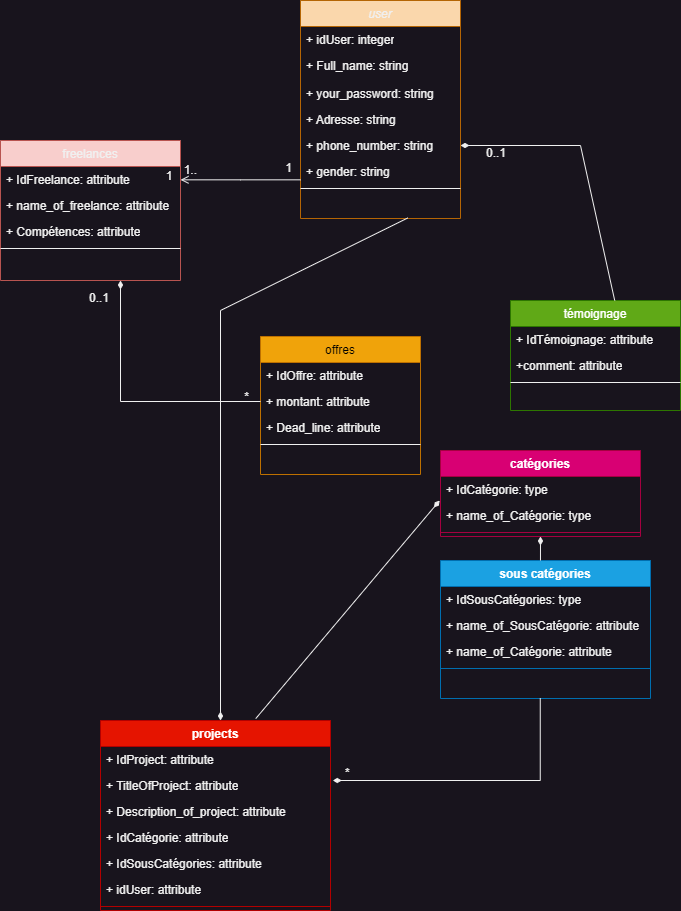

The diagram above was exported from draw.io. Its source (the exported page's mxGraphModel, read from the mxfile embedded in the PNG):
<mxGraphModel dx="1059" dy="692" grid="1" gridSize="10" guides="1" tooltips="1" connect="1" arrows="1" fold="1" page="1" pageScale="1" pageWidth="827" pageHeight="1169" math="0" shadow="0">
  <root>
    <mxCell id="WIyWlLk6GJQsqaUBKTNV-0" />
    <mxCell id="WIyWlLk6GJQsqaUBKTNV-1" parent="WIyWlLk6GJQsqaUBKTNV-0" />
    <mxCell id="zkfFHV4jXpPFQw0GAbJ--0" value="user" style="swimlane;fontStyle=2;align=center;verticalAlign=top;childLayout=stackLayout;horizontal=1;startSize=26;horizontalStack=0;resizeParent=1;resizeLast=0;collapsible=1;marginBottom=0;rounded=0;shadow=0;strokeWidth=1;fillColor=#fad7ac;strokeColor=#b46504;" parent="WIyWlLk6GJQsqaUBKTNV-1" vertex="1">
      <mxGeometry x="320" y="10" width="160" height="218" as="geometry">
        <mxRectangle x="230" y="140" width="160" height="26" as="alternateBounds" />
      </mxGeometry>
    </mxCell>
    <mxCell id="28PXYMZRgUvGuF06hkAe-0" value="+ idUser: integer" style="text;strokeColor=none;fillColor=none;align=left;verticalAlign=top;spacingLeft=4;spacingRight=4;overflow=hidden;rotatable=0;points=[[0,0.5],[1,0.5]];portConstraint=eastwest;whiteSpace=wrap;html=1;" parent="zkfFHV4jXpPFQw0GAbJ--0" vertex="1">
      <mxGeometry y="26" width="160" height="26" as="geometry" />
    </mxCell>
    <mxCell id="zkfFHV4jXpPFQw0GAbJ--3" value="+ Full_name: string" style="text;align=left;verticalAlign=top;spacingLeft=4;spacingRight=4;overflow=hidden;rotatable=0;points=[[0,0.5],[1,0.5]];portConstraint=eastwest;rounded=0;shadow=0;html=0;" parent="zkfFHV4jXpPFQw0GAbJ--0" vertex="1">
      <mxGeometry y="52" width="160" height="28" as="geometry" />
    </mxCell>
    <mxCell id="28PXYMZRgUvGuF06hkAe-1" value="+ your_password:&amp;nbsp;string" style="text;strokeColor=none;fillColor=none;align=left;verticalAlign=top;spacingLeft=4;spacingRight=4;overflow=hidden;rotatable=0;points=[[0,0.5],[1,0.5]];portConstraint=eastwest;whiteSpace=wrap;html=1;" parent="zkfFHV4jXpPFQw0GAbJ--0" vertex="1">
      <mxGeometry y="80" width="160" height="26" as="geometry" />
    </mxCell>
    <mxCell id="28PXYMZRgUvGuF06hkAe-2" value="+ Adresse:&amp;nbsp;string" style="text;strokeColor=none;fillColor=none;align=left;verticalAlign=top;spacingLeft=4;spacingRight=4;overflow=hidden;rotatable=0;points=[[0,0.5],[1,0.5]];portConstraint=eastwest;whiteSpace=wrap;html=1;" parent="zkfFHV4jXpPFQw0GAbJ--0" vertex="1">
      <mxGeometry y="106" width="160" height="26" as="geometry" />
    </mxCell>
    <mxCell id="28PXYMZRgUvGuF06hkAe-4" value="+ phone_number:&amp;nbsp;string" style="text;strokeColor=none;fillColor=none;align=left;verticalAlign=top;spacingLeft=4;spacingRight=4;overflow=hidden;rotatable=0;points=[[0,0.5],[1,0.5]];portConstraint=eastwest;whiteSpace=wrap;html=1;" parent="zkfFHV4jXpPFQw0GAbJ--0" vertex="1">
      <mxGeometry y="132" width="160" height="26" as="geometry" />
    </mxCell>
    <mxCell id="28PXYMZRgUvGuF06hkAe-3" value="+ gender:&amp;nbsp;string&lt;span style=&quot;white-space: pre;&quot;&gt;&#09;&lt;/span&gt;" style="text;strokeColor=none;fillColor=none;align=left;verticalAlign=top;spacingLeft=4;spacingRight=4;overflow=hidden;rotatable=0;points=[[0,0.5],[1,0.5]];portConstraint=eastwest;whiteSpace=wrap;html=1;" parent="zkfFHV4jXpPFQw0GAbJ--0" vertex="1">
      <mxGeometry y="158" width="160" height="26" as="geometry" />
    </mxCell>
    <mxCell id="zkfFHV4jXpPFQw0GAbJ--4" value="" style="line;html=1;strokeWidth=1;align=left;verticalAlign=middle;spacingTop=-1;spacingLeft=3;spacingRight=3;rotatable=0;labelPosition=right;points=[];portConstraint=eastwest;" parent="zkfFHV4jXpPFQw0GAbJ--0" vertex="1">
      <mxGeometry y="184" width="160" height="8" as="geometry" />
    </mxCell>
    <mxCell id="zkfFHV4jXpPFQw0GAbJ--5" value="    " style="text;align=left;verticalAlign=top;spacingLeft=4;spacingRight=4;overflow=hidden;rotatable=0;points=[[0,0.5],[1,0.5]];portConstraint=eastwest;" parent="zkfFHV4jXpPFQw0GAbJ--0" vertex="1">
      <mxGeometry y="192" width="160" height="26" as="geometry" />
    </mxCell>
    <mxCell id="zkfFHV4jXpPFQw0GAbJ--6" value="offres" style="swimlane;fontStyle=0;align=center;verticalAlign=top;childLayout=stackLayout;horizontal=1;startSize=26;horizontalStack=0;resizeParent=1;resizeLast=0;collapsible=1;marginBottom=0;rounded=0;shadow=0;strokeWidth=1;fillColor=#f0a30a;fontColor=#000000;strokeColor=#BD7000;" parent="WIyWlLk6GJQsqaUBKTNV-1" vertex="1">
      <mxGeometry x="280" y="346" width="160" height="138" as="geometry">
        <mxRectangle x="130" y="380" width="160" height="26" as="alternateBounds" />
      </mxGeometry>
    </mxCell>
    <mxCell id="28PXYMZRgUvGuF06hkAe-8" value="+ IdOffre: attribute" style="text;strokeColor=none;fillColor=none;align=left;verticalAlign=top;spacingLeft=4;spacingRight=4;overflow=hidden;rotatable=0;points=[[0,0.5],[1,0.5]];portConstraint=eastwest;whiteSpace=wrap;html=1;" parent="zkfFHV4jXpPFQw0GAbJ--6" vertex="1">
      <mxGeometry y="26" width="160" height="26" as="geometry" />
    </mxCell>
    <mxCell id="28PXYMZRgUvGuF06hkAe-62" value="+ montant: attribute" style="text;strokeColor=none;fillColor=none;align=left;verticalAlign=top;spacingLeft=4;spacingRight=4;overflow=hidden;rotatable=0;points=[[0,0.5],[1,0.5]];portConstraint=eastwest;whiteSpace=wrap;html=1;" parent="zkfFHV4jXpPFQw0GAbJ--6" vertex="1">
      <mxGeometry y="52" width="160" height="26" as="geometry" />
    </mxCell>
    <mxCell id="28PXYMZRgUvGuF06hkAe-5" value="+ Dead_line: attribute" style="text;strokeColor=none;fillColor=none;align=left;verticalAlign=top;spacingLeft=4;spacingRight=4;overflow=hidden;rotatable=0;points=[[0,0.5],[1,0.5]];portConstraint=eastwest;whiteSpace=wrap;html=1;" parent="zkfFHV4jXpPFQw0GAbJ--6" vertex="1">
      <mxGeometry y="78" width="160" height="26" as="geometry" />
    </mxCell>
    <mxCell id="zkfFHV4jXpPFQw0GAbJ--9" value="" style="line;html=1;strokeWidth=1;align=left;verticalAlign=middle;spacingTop=-1;spacingLeft=3;spacingRight=3;rotatable=0;labelPosition=right;points=[];portConstraint=eastwest;" parent="zkfFHV4jXpPFQw0GAbJ--6" vertex="1">
      <mxGeometry y="104" width="160" height="8" as="geometry" />
    </mxCell>
    <mxCell id="zkfFHV4jXpPFQw0GAbJ--11" value=" " style="text;align=left;verticalAlign=top;spacingLeft=4;spacingRight=4;overflow=hidden;rotatable=0;points=[[0,0.5],[1,0.5]];portConstraint=eastwest;" parent="zkfFHV4jXpPFQw0GAbJ--6" vertex="1">
      <mxGeometry y="112" width="160" height="26" as="geometry" />
    </mxCell>
    <mxCell id="zkfFHV4jXpPFQw0GAbJ--13" value="témoignage" style="swimlane;fontStyle=0;align=center;verticalAlign=top;childLayout=stackLayout;horizontal=1;startSize=26;horizontalStack=0;resizeParent=1;resizeLast=0;collapsible=1;marginBottom=0;rounded=0;shadow=0;strokeWidth=1;fillColor=#60a917;fontColor=#ffffff;strokeColor=#2D7600;" parent="WIyWlLk6GJQsqaUBKTNV-1" vertex="1">
      <mxGeometry x="530" y="310" width="170" height="110" as="geometry">
        <mxRectangle x="340" y="380" width="170" height="26" as="alternateBounds" />
      </mxGeometry>
    </mxCell>
    <mxCell id="28PXYMZRgUvGuF06hkAe-9" value="+&amp;nbsp;IdTémoignage&lt;span style=&quot;background-color: initial;&quot;&gt;: attribute&lt;/span&gt;" style="text;strokeColor=none;fillColor=none;align=left;verticalAlign=top;spacingLeft=4;spacingRight=4;overflow=hidden;rotatable=0;points=[[0,0.5],[1,0.5]];portConstraint=eastwest;whiteSpace=wrap;html=1;" parent="zkfFHV4jXpPFQw0GAbJ--13" vertex="1">
      <mxGeometry y="26" width="170" height="26" as="geometry" />
    </mxCell>
    <mxCell id="28PXYMZRgUvGuF06hkAe-10" value="+comment&lt;span style=&quot;background-color: initial;&quot;&gt;: attribute&lt;/span&gt;" style="text;strokeColor=none;fillColor=none;align=left;verticalAlign=top;spacingLeft=4;spacingRight=4;overflow=hidden;rotatable=0;points=[[0,0.5],[1,0.5]];portConstraint=eastwest;whiteSpace=wrap;html=1;" parent="zkfFHV4jXpPFQw0GAbJ--13" vertex="1">
      <mxGeometry y="52" width="170" height="26" as="geometry" />
    </mxCell>
    <mxCell id="zkfFHV4jXpPFQw0GAbJ--15" value="" style="line;html=1;strokeWidth=1;align=left;verticalAlign=middle;spacingTop=-1;spacingLeft=3;spacingRight=3;rotatable=0;labelPosition=right;points=[];portConstraint=eastwest;" parent="zkfFHV4jXpPFQw0GAbJ--13" vertex="1">
      <mxGeometry y="78" width="170" height="8" as="geometry" />
    </mxCell>
    <mxCell id="zkfFHV4jXpPFQw0GAbJ--17" value="freelances" style="swimlane;fontStyle=0;align=center;verticalAlign=top;childLayout=stackLayout;horizontal=1;startSize=26;horizontalStack=0;resizeParent=1;resizeLast=0;collapsible=1;marginBottom=0;rounded=0;shadow=0;strokeWidth=1;fillColor=#f8cecc;strokeColor=#b85450;" parent="WIyWlLk6GJQsqaUBKTNV-1" vertex="1">
      <mxGeometry x="20" y="150" width="180" height="140" as="geometry">
        <mxRectangle x="550" y="140" width="160" height="26" as="alternateBounds" />
      </mxGeometry>
    </mxCell>
    <mxCell id="28PXYMZRgUvGuF06hkAe-11" value="+ IdFreelance: attribute" style="text;strokeColor=none;fillColor=none;align=left;verticalAlign=top;spacingLeft=4;spacingRight=4;overflow=hidden;rotatable=0;points=[[0,0.5],[1,0.5]];portConstraint=eastwest;whiteSpace=wrap;html=1;" parent="zkfFHV4jXpPFQw0GAbJ--17" vertex="1">
      <mxGeometry y="26" width="180" height="26" as="geometry" />
    </mxCell>
    <mxCell id="28PXYMZRgUvGuF06hkAe-13" value="+ name_of_freelance: attribute" style="text;strokeColor=none;fillColor=none;align=left;verticalAlign=top;spacingLeft=4;spacingRight=4;overflow=hidden;rotatable=0;points=[[0,0.5],[1,0.5]];portConstraint=eastwest;whiteSpace=wrap;html=1;" parent="zkfFHV4jXpPFQw0GAbJ--17" vertex="1">
      <mxGeometry y="52" width="180" height="26" as="geometry" />
    </mxCell>
    <mxCell id="28PXYMZRgUvGuF06hkAe-12" value="+ Compétences: attribute" style="text;align=left;verticalAlign=top;spacingLeft=4;spacingRight=4;overflow=hidden;rotatable=0;points=[[0,0.5],[1,0.5]];portConstraint=eastwest;whiteSpace=wrap;html=1;" parent="zkfFHV4jXpPFQw0GAbJ--17" vertex="1">
      <mxGeometry y="78" width="180" height="26" as="geometry" />
    </mxCell>
    <mxCell id="zkfFHV4jXpPFQw0GAbJ--23" value="" style="line;html=1;strokeWidth=1;align=left;verticalAlign=middle;spacingTop=-1;spacingLeft=3;spacingRight=3;rotatable=0;labelPosition=right;points=[];portConstraint=eastwest;" parent="zkfFHV4jXpPFQw0GAbJ--17" vertex="1">
      <mxGeometry y="104" width="180" height="8" as="geometry" />
    </mxCell>
    <mxCell id="zkfFHV4jXpPFQw0GAbJ--26" value="" style="endArrow=open;shadow=0;strokeWidth=1;rounded=0;endFill=1;edgeStyle=elbowEdgeStyle;elbow=vertical;" parent="WIyWlLk6GJQsqaUBKTNV-1" source="zkfFHV4jXpPFQw0GAbJ--0" target="zkfFHV4jXpPFQw0GAbJ--17" edge="1">
      <mxGeometry x="0.5" y="41" relative="1" as="geometry">
        <mxPoint x="380" y="192" as="sourcePoint" />
        <mxPoint x="540" y="192" as="targetPoint" />
        <mxPoint x="-40" y="32" as="offset" />
      </mxGeometry>
    </mxCell>
    <mxCell id="zkfFHV4jXpPFQw0GAbJ--27" value="" style="resizable=0;align=left;verticalAlign=bottom;labelBackgroundColor=none;fontSize=12;" parent="zkfFHV4jXpPFQw0GAbJ--26" connectable="0" vertex="1">
      <mxGeometry x="-1" relative="1" as="geometry">
        <mxPoint y="4" as="offset" />
      </mxGeometry>
    </mxCell>
    <mxCell id="zkfFHV4jXpPFQw0GAbJ--28" value="1" style="resizable=0;align=right;verticalAlign=bottom;labelBackgroundColor=none;fontSize=12;" parent="zkfFHV4jXpPFQw0GAbJ--26" connectable="0" vertex="1">
      <mxGeometry x="1" relative="1" as="geometry">
        <mxPoint x="-7" y="4" as="offset" />
      </mxGeometry>
    </mxCell>
    <mxCell id="28PXYMZRgUvGuF06hkAe-18" value="" style="endArrow=diamondThin;html=1;rounded=0;exitX=0.613;exitY=0;exitDx=0;exitDy=0;endFill=1;exitPerimeter=0;entryX=1;entryY=0.5;entryDx=0;entryDy=0;" parent="WIyWlLk6GJQsqaUBKTNV-1" source="zkfFHV4jXpPFQw0GAbJ--13" target="28PXYMZRgUvGuF06hkAe-4" edge="1">
      <mxGeometry relative="1" as="geometry">
        <mxPoint x="420" y="240" as="sourcePoint" />
        <mxPoint x="600" y="310" as="targetPoint" />
        <Array as="points">
          <mxPoint x="600" y="155" />
        </Array>
      </mxGeometry>
    </mxCell>
    <mxCell id="28PXYMZRgUvGuF06hkAe-32" value="projects" style="swimlane;fontStyle=1;align=center;verticalAlign=top;childLayout=stackLayout;horizontal=1;startSize=26;horizontalStack=0;resizeParent=1;resizeParentMax=0;resizeLast=0;collapsible=1;marginBottom=0;whiteSpace=wrap;html=1;fillColor=#e51400;fontColor=#ffffff;strokeColor=#B20000;" parent="WIyWlLk6GJQsqaUBKTNV-1" vertex="1">
      <mxGeometry x="120" y="730" width="230" height="190" as="geometry" />
    </mxCell>
    <mxCell id="28PXYMZRgUvGuF06hkAe-38" value="+&amp;nbsp;IdProject&lt;span style=&quot;background-color: initial;&quot;&gt;: attribute&lt;/span&gt;" style="text;strokeColor=none;fillColor=none;align=left;verticalAlign=top;spacingLeft=4;spacingRight=4;overflow=hidden;rotatable=0;points=[[0,0.5],[1,0.5]];portConstraint=eastwest;whiteSpace=wrap;html=1;" parent="28PXYMZRgUvGuF06hkAe-32" vertex="1">
      <mxGeometry y="26" width="230" height="26" as="geometry" />
    </mxCell>
    <mxCell id="28PXYMZRgUvGuF06hkAe-39" value="+ TitleOfProject&lt;span style=&quot;background-color: initial;&quot;&gt;: attribute&lt;/span&gt;" style="text;strokeColor=none;fillColor=none;align=left;verticalAlign=top;spacingLeft=4;spacingRight=4;overflow=hidden;rotatable=0;points=[[0,0.5],[1,0.5]];portConstraint=eastwest;whiteSpace=wrap;html=1;" parent="28PXYMZRgUvGuF06hkAe-32" vertex="1">
      <mxGeometry y="52" width="230" height="26" as="geometry" />
    </mxCell>
    <mxCell id="28PXYMZRgUvGuF06hkAe-43" value="+&amp;nbsp;Description_of_project&lt;span style=&quot;background-color: initial;&quot;&gt;: attribute&lt;/span&gt;" style="text;strokeColor=none;fillColor=none;align=left;verticalAlign=top;spacingLeft=4;spacingRight=4;overflow=hidden;rotatable=0;points=[[0,0.5],[1,0.5]];portConstraint=eastwest;whiteSpace=wrap;html=1;" parent="28PXYMZRgUvGuF06hkAe-32" vertex="1">
      <mxGeometry y="78" width="230" height="26" as="geometry" />
    </mxCell>
    <mxCell id="28PXYMZRgUvGuF06hkAe-40" value="+&amp;nbsp;IdCatégorie&lt;span style=&quot;background-color: initial;&quot;&gt;: attribute&lt;/span&gt;" style="text;strokeColor=none;fillColor=none;align=left;verticalAlign=top;spacingLeft=4;spacingRight=4;overflow=hidden;rotatable=0;points=[[0,0.5],[1,0.5]];portConstraint=eastwest;whiteSpace=wrap;html=1;" parent="28PXYMZRgUvGuF06hkAe-32" vertex="1">
      <mxGeometry y="104" width="230" height="26" as="geometry" />
    </mxCell>
    <mxCell id="28PXYMZRgUvGuF06hkAe-41" value="+&amp;nbsp;IdSousCatégories&lt;span style=&quot;background-color: initial;&quot;&gt;: attribute&lt;/span&gt;" style="text;strokeColor=none;fillColor=none;align=left;verticalAlign=top;spacingLeft=4;spacingRight=4;overflow=hidden;rotatable=0;points=[[0,0.5],[1,0.5]];portConstraint=eastwest;whiteSpace=wrap;html=1;" parent="28PXYMZRgUvGuF06hkAe-32" vertex="1">
      <mxGeometry y="130" width="230" height="26" as="geometry" />
    </mxCell>
    <mxCell id="28PXYMZRgUvGuF06hkAe-37" value="+&amp;nbsp;idUser&lt;span style=&quot;background-color: initial;&quot;&gt;: attribute&lt;/span&gt;" style="text;strokeColor=none;fillColor=none;align=left;verticalAlign=top;spacingLeft=4;spacingRight=4;overflow=hidden;rotatable=0;points=[[0,0.5],[1,0.5]];portConstraint=eastwest;whiteSpace=wrap;html=1;" parent="28PXYMZRgUvGuF06hkAe-32" vertex="1">
      <mxGeometry y="156" width="230" height="26" as="geometry" />
    </mxCell>
    <mxCell id="28PXYMZRgUvGuF06hkAe-34" value="" style="line;strokeWidth=1;fillColor=none;align=left;verticalAlign=middle;spacingTop=-1;spacingLeft=3;spacingRight=3;rotatable=0;labelPosition=right;points=[];portConstraint=eastwest;strokeColor=inherit;" parent="28PXYMZRgUvGuF06hkAe-32" vertex="1">
      <mxGeometry y="182" width="230" height="8" as="geometry" />
    </mxCell>
    <mxCell id="28PXYMZRgUvGuF06hkAe-47" value="" style="endArrow=diamondThin;html=1;rounded=0;exitX=0.67;exitY=0.981;exitDx=0;exitDy=0;exitPerimeter=0;endFill=1;jumpSize=8;" parent="WIyWlLk6GJQsqaUBKTNV-1" source="zkfFHV4jXpPFQw0GAbJ--5" target="28PXYMZRgUvGuF06hkAe-32" edge="1">
      <mxGeometry relative="1" as="geometry">
        <mxPoint x="390" y="230" as="sourcePoint" />
        <mxPoint x="550" y="230" as="targetPoint" />
        <Array as="points">
          <mxPoint x="240" y="320" />
          <mxPoint x="240" y="730" />
        </Array>
      </mxGeometry>
    </mxCell>
    <mxCell id="28PXYMZRgUvGuF06hkAe-50" value="catégories" style="swimlane;fontStyle=1;align=center;verticalAlign=top;childLayout=stackLayout;horizontal=1;startSize=26;horizontalStack=0;resizeParent=1;resizeParentMax=0;resizeLast=0;collapsible=1;marginBottom=0;whiteSpace=wrap;html=1;fillColor=#d80073;fontColor=#ffffff;strokeColor=#A50040;" parent="WIyWlLk6GJQsqaUBKTNV-1" vertex="1">
      <mxGeometry x="460" y="460" width="200" height="86" as="geometry" />
    </mxCell>
    <mxCell id="28PXYMZRgUvGuF06hkAe-51" value="+&amp;nbsp;IdCatégorie&lt;span style=&quot;background-color: initial;&quot;&gt;: type&lt;/span&gt;" style="text;strokeColor=none;fillColor=none;align=left;verticalAlign=top;spacingLeft=4;spacingRight=4;overflow=hidden;rotatable=0;points=[[0,0.5],[1,0.5]];portConstraint=eastwest;whiteSpace=wrap;html=1;" parent="28PXYMZRgUvGuF06hkAe-50" vertex="1">
      <mxGeometry y="26" width="200" height="26" as="geometry" />
    </mxCell>
    <mxCell id="Kh92YthW_PzX5b4Y-LFk-1" value="+&amp;nbsp;name_of_Catégorie: type" style="text;strokeColor=none;fillColor=none;align=left;verticalAlign=top;spacingLeft=4;spacingRight=4;overflow=hidden;rotatable=0;points=[[0,0.5],[1,0.5]];portConstraint=eastwest;whiteSpace=wrap;html=1;" parent="28PXYMZRgUvGuF06hkAe-50" vertex="1">
      <mxGeometry y="52" width="200" height="26" as="geometry" />
    </mxCell>
    <mxCell id="28PXYMZRgUvGuF06hkAe-52" value="" style="line;strokeWidth=1;fillColor=none;align=left;verticalAlign=middle;spacingTop=-1;spacingLeft=3;spacingRight=3;rotatable=0;labelPosition=right;points=[];portConstraint=eastwest;strokeColor=inherit;" parent="28PXYMZRgUvGuF06hkAe-50" vertex="1">
      <mxGeometry y="78" width="200" height="8" as="geometry" />
    </mxCell>
    <mxCell id="28PXYMZRgUvGuF06hkAe-54" value="sous catégories" style="swimlane;fontStyle=1;align=center;verticalAlign=top;childLayout=stackLayout;horizontal=1;startSize=26;horizontalStack=0;resizeParent=1;resizeParentMax=0;resizeLast=0;collapsible=1;marginBottom=0;whiteSpace=wrap;html=1;fillColor=#1ba1e2;fontColor=#ffffff;strokeColor=#006EAF;" parent="WIyWlLk6GJQsqaUBKTNV-1" vertex="1">
      <mxGeometry x="460" y="570" width="210" height="138" as="geometry" />
    </mxCell>
    <mxCell id="28PXYMZRgUvGuF06hkAe-55" value="+&amp;nbsp;IdSousCatégories&lt;span style=&quot;background-color: initial;&quot;&gt;: type&lt;/span&gt;" style="text;strokeColor=none;fillColor=none;align=left;verticalAlign=top;spacingLeft=4;spacingRight=4;overflow=hidden;rotatable=0;points=[[0,0.5],[1,0.5]];portConstraint=eastwest;whiteSpace=wrap;html=1;" parent="28PXYMZRgUvGuF06hkAe-54" vertex="1">
      <mxGeometry y="26" width="210" height="26" as="geometry" />
    </mxCell>
    <mxCell id="28PXYMZRgUvGuF06hkAe-70" value="+ name_of_SousCatégorie: attribute" style="text;strokeColor=none;fillColor=none;align=left;verticalAlign=top;spacingLeft=4;spacingRight=4;overflow=hidden;rotatable=0;points=[[0,0.5],[1,0.5]];portConstraint=eastwest;whiteSpace=wrap;html=1;" parent="28PXYMZRgUvGuF06hkAe-54" vertex="1">
      <mxGeometry y="52" width="210" height="26" as="geometry" />
    </mxCell>
    <mxCell id="28PXYMZRgUvGuF06hkAe-71" value="+&amp;nbsp;name_of_Catégorie&lt;span style=&quot;background-color: initial;&quot;&gt;: attribute&lt;/span&gt;" style="text;strokeColor=none;fillColor=none;align=left;verticalAlign=top;spacingLeft=4;spacingRight=4;overflow=hidden;rotatable=0;points=[[0,0.5],[1,0.5]];portConstraint=eastwest;whiteSpace=wrap;html=1;" parent="28PXYMZRgUvGuF06hkAe-54" vertex="1">
      <mxGeometry y="78" width="210" height="26" as="geometry" />
    </mxCell>
    <mxCell id="28PXYMZRgUvGuF06hkAe-56" value="" style="line;strokeWidth=1;fillColor=none;align=left;verticalAlign=middle;spacingTop=-1;spacingLeft=3;spacingRight=3;rotatable=0;labelPosition=right;points=[];portConstraint=eastwest;strokeColor=inherit;" parent="28PXYMZRgUvGuF06hkAe-54" vertex="1">
      <mxGeometry y="104" width="210" height="8" as="geometry" />
    </mxCell>
    <mxCell id="28PXYMZRgUvGuF06hkAe-57" value="&amp;nbsp;" style="text;strokeColor=none;fillColor=none;align=left;verticalAlign=top;spacingLeft=4;spacingRight=4;overflow=hidden;rotatable=0;points=[[0,0.5],[1,0.5]];portConstraint=eastwest;whiteSpace=wrap;html=1;" parent="28PXYMZRgUvGuF06hkAe-54" vertex="1">
      <mxGeometry y="112" width="210" height="26" as="geometry" />
    </mxCell>
    <mxCell id="28PXYMZRgUvGuF06hkAe-58" value="" style="endArrow=diamondThin;html=1;rounded=0;exitX=0.476;exitY=0;exitDx=0;exitDy=0;exitPerimeter=0;endFill=1;" parent="WIyWlLk6GJQsqaUBKTNV-1" source="28PXYMZRgUvGuF06hkAe-54" edge="1">
      <mxGeometry width="50" height="50" relative="1" as="geometry">
        <mxPoint x="550" y="546" as="sourcePoint" />
        <mxPoint x="559.985945945946" y="546" as="targetPoint" />
      </mxGeometry>
    </mxCell>
    <mxCell id="28PXYMZRgUvGuF06hkAe-64" value="" style="endArrow=diamondThin;shadow=0;strokeWidth=1;rounded=0;endFill=1;edgeStyle=elbowEdgeStyle;elbow=vertical;exitX=0.475;exitY=0.988;exitDx=0;exitDy=0;exitPerimeter=0;entryX=1.01;entryY=0.328;entryDx=0;entryDy=0;entryPerimeter=0;" parent="WIyWlLk6GJQsqaUBKTNV-1" source="28PXYMZRgUvGuF06hkAe-57" edge="1" target="28PXYMZRgUvGuF06hkAe-39">
      <mxGeometry x="0.5" y="41" relative="1" as="geometry">
        <mxPoint x="568.23" y="739.9979999999999" as="sourcePoint" />
        <mxPoint x="380" y="790" as="targetPoint" />
        <mxPoint x="-40" y="32" as="offset" />
        <Array as="points">
          <mxPoint x="350" y="790" />
          <mxPoint x="570" y="760" />
        </Array>
      </mxGeometry>
    </mxCell>
    <mxCell id="28PXYMZRgUvGuF06hkAe-65" value="" style="resizable=0;align=left;verticalAlign=bottom;labelBackgroundColor=none;fontSize=12;" parent="28PXYMZRgUvGuF06hkAe-64" connectable="0" vertex="1">
      <mxGeometry x="-1" relative="1" as="geometry">
        <mxPoint y="4" as="offset" />
      </mxGeometry>
    </mxCell>
    <mxCell id="28PXYMZRgUvGuF06hkAe-66" value="*" style="resizable=0;align=right;verticalAlign=bottom;labelBackgroundColor=none;fontSize=12;" parent="28PXYMZRgUvGuF06hkAe-64" connectable="0" vertex="1">
      <mxGeometry x="1" relative="1" as="geometry">
        <mxPoint x="18" as="offset" />
      </mxGeometry>
    </mxCell>
    <mxCell id="28PXYMZRgUvGuF06hkAe-69" value="" style="endArrow=diamondThin;html=1;rounded=0;entryX=-0.004;entryY=-0.075;entryDx=0;entryDy=0;entryPerimeter=0;exitX=0.675;exitY=-0.01;exitDx=0;exitDy=0;exitPerimeter=0;endFill=1;" parent="WIyWlLk6GJQsqaUBKTNV-1" target="Kh92YthW_PzX5b4Y-LFk-1" edge="1" source="28PXYMZRgUvGuF06hkAe-32">
      <mxGeometry width="50" height="50" relative="1" as="geometry">
        <mxPoint x="460.20000000000005" y="525.252" as="sourcePoint" />
        <mxPoint x="570" y="580" as="targetPoint" />
      </mxGeometry>
    </mxCell>
    <mxCell id="QwW5BqjL1tmNsrbGcDHs-2" value="" style="endArrow=none;html=1;rounded=0;entryX=0;entryY=0.5;entryDx=0;entryDy=0;startArrow=diamondThin;startFill=1;" edge="1" parent="WIyWlLk6GJQsqaUBKTNV-1" target="28PXYMZRgUvGuF06hkAe-62">
      <mxGeometry relative="1" as="geometry">
        <mxPoint x="140" y="290" as="sourcePoint" />
        <mxPoint x="300" y="320" as="targetPoint" />
        <Array as="points">
          <mxPoint x="140" y="411" />
        </Array>
      </mxGeometry>
    </mxCell>
    <mxCell id="QwW5BqjL1tmNsrbGcDHs-3" value="0..1" style="resizable=0;html=1;whiteSpace=wrap;align=right;verticalAlign=bottom;" connectable="0" vertex="1" parent="QwW5BqjL1tmNsrbGcDHs-2">
      <mxGeometry x="1" relative="1" as="geometry">
        <mxPoint x="246" y="-240" as="offset" />
      </mxGeometry>
    </mxCell>
    <mxCell id="QwW5BqjL1tmNsrbGcDHs-6" value="1.." style="resizable=0;html=1;whiteSpace=wrap;align=right;verticalAlign=bottom;" connectable="0" vertex="1" parent="WIyWlLk6GJQsqaUBKTNV-1">
      <mxGeometry x="209.9999999999999" y="180" as="geometry">
        <mxPoint x="8" y="8" as="offset" />
      </mxGeometry>
    </mxCell>
    <mxCell id="QwW5BqjL1tmNsrbGcDHs-7" value="0..1" style="resizable=0;html=1;whiteSpace=wrap;align=right;verticalAlign=bottom;" connectable="0" vertex="1" parent="WIyWlLk6GJQsqaUBKTNV-1">
      <mxGeometry x="129.9999999999999" y="300" as="geometry">
        <mxPoint y="16" as="offset" />
      </mxGeometry>
    </mxCell>
    <mxCell id="QwW5BqjL1tmNsrbGcDHs-8" value="*" style="resizable=0;html=1;whiteSpace=wrap;align=right;verticalAlign=bottom;" connectable="0" vertex="1" parent="WIyWlLk6GJQsqaUBKTNV-1">
      <mxGeometry x="269.9999999999999" y="415" as="geometry" />
    </mxCell>
    <mxCell id="QwW5BqjL1tmNsrbGcDHs-9" value="1" style="resizable=0;html=1;whiteSpace=wrap;align=right;verticalAlign=bottom;" connectable="0" vertex="1" parent="WIyWlLk6GJQsqaUBKTNV-1">
      <mxGeometry x="339.9999999999999" y="530" as="geometry">
        <mxPoint x="-27" y="-344" as="offset" />
      </mxGeometry>
    </mxCell>
  </root>
</mxGraphModel>